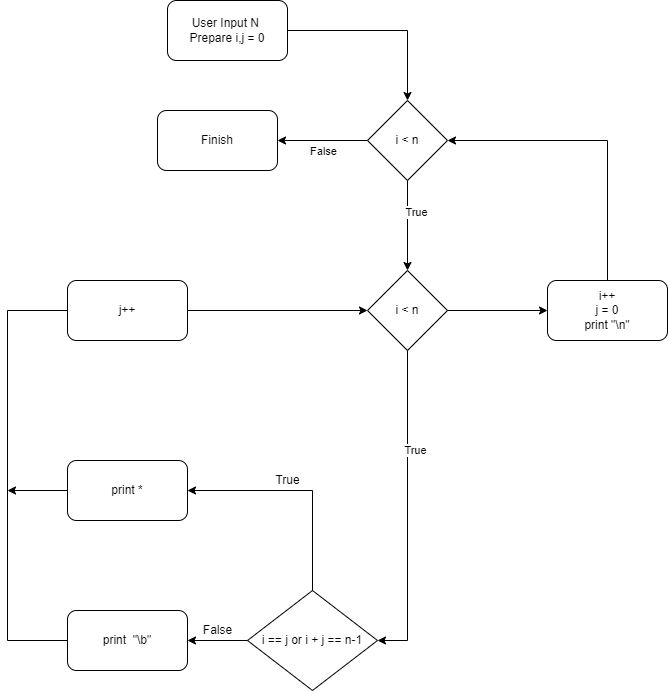

The diagram above was exported from draw.io. Its source (the exported page's mxGraphModel, read from the mxfile embedded in the PNG):
<mxGraphModel dx="1422" dy="794" grid="1" gridSize="10" guides="1" tooltips="1" connect="1" arrows="1" fold="1" page="1" pageScale="1" pageWidth="850" pageHeight="1100" math="0" shadow="0">
  <root>
    <mxCell id="0" />
    <mxCell id="1" parent="0" />
    <mxCell id="iNDGzKluYmfVL_c4qqF4-1" value="User Input N&amp;nbsp;&lt;br&gt;Prepare i,j = 0" style="rounded=1;whiteSpace=wrap;html=1;" vertex="1" parent="1">
      <mxGeometry x="240" y="40" width="120" height="60" as="geometry" />
    </mxCell>
    <mxCell id="iNDGzKluYmfVL_c4qqF4-2" value="Finish" style="rounded=1;whiteSpace=wrap;html=1;" vertex="1" parent="1">
      <mxGeometry x="230" y="150" width="120" height="60" as="geometry" />
    </mxCell>
    <mxCell id="iNDGzKluYmfVL_c4qqF4-3" value="i &amp;lt; n" style="rhombus;whiteSpace=wrap;html=1;" vertex="1" parent="1">
      <mxGeometry x="440" y="140" width="80" height="80" as="geometry" />
    </mxCell>
    <mxCell id="iNDGzKluYmfVL_c4qqF4-4" value="i &amp;lt; n" style="rhombus;whiteSpace=wrap;html=1;" vertex="1" parent="1">
      <mxGeometry x="440" y="310" width="80" height="80" as="geometry" />
    </mxCell>
    <mxCell id="iNDGzKluYmfVL_c4qqF4-5" value="i++&lt;br&gt;j = 0&lt;br&gt;print &quot;\n&quot;" style="rounded=1;whiteSpace=wrap;html=1;" vertex="1" parent="1">
      <mxGeometry x="620" y="320" width="120" height="60" as="geometry" />
    </mxCell>
    <mxCell id="iNDGzKluYmfVL_c4qqF4-6" value="j++" style="rounded=1;whiteSpace=wrap;html=1;" vertex="1" parent="1">
      <mxGeometry x="140" y="320" width="120" height="60" as="geometry" />
    </mxCell>
    <mxCell id="iNDGzKluYmfVL_c4qqF4-7" value="print *" style="rounded=1;whiteSpace=wrap;html=1;" vertex="1" parent="1">
      <mxGeometry x="140" y="500" width="120" height="60" as="geometry" />
    </mxCell>
    <mxCell id="iNDGzKluYmfVL_c4qqF4-8" value="print&amp;nbsp; &quot;\b&quot;" style="rounded=1;whiteSpace=wrap;html=1;" vertex="1" parent="1">
      <mxGeometry x="140" y="650" width="120" height="60" as="geometry" />
    </mxCell>
    <mxCell id="iNDGzKluYmfVL_c4qqF4-9" value="i == j or i + j == n-1" style="rhombus;whiteSpace=wrap;html=1;" vertex="1" parent="1">
      <mxGeometry x="320" y="630" width="130" height="100" as="geometry" />
    </mxCell>
    <mxCell id="iNDGzKluYmfVL_c4qqF4-10" value="" style="endArrow=classic;html=1;rounded=0;exitX=1;exitY=0.5;exitDx=0;exitDy=0;entryX=0.5;entryY=0;entryDx=0;entryDy=0;" edge="1" parent="1" source="iNDGzKluYmfVL_c4qqF4-1" target="iNDGzKluYmfVL_c4qqF4-3">
      <mxGeometry width="50" height="50" relative="1" as="geometry">
        <mxPoint x="390" y="140" as="sourcePoint" />
        <mxPoint x="450" y="350" as="targetPoint" />
        <Array as="points">
          <mxPoint x="480" y="70" />
        </Array>
      </mxGeometry>
    </mxCell>
    <mxCell id="iNDGzKluYmfVL_c4qqF4-11" value="" style="endArrow=classic;html=1;rounded=0;exitX=0;exitY=0.5;exitDx=0;exitDy=0;entryX=1;entryY=0.5;entryDx=0;entryDy=0;" edge="1" parent="1" source="iNDGzKluYmfVL_c4qqF4-3" target="iNDGzKluYmfVL_c4qqF4-2">
      <mxGeometry width="50" height="50" relative="1" as="geometry">
        <mxPoint x="400" y="400" as="sourcePoint" />
        <mxPoint x="450" y="350" as="targetPoint" />
      </mxGeometry>
    </mxCell>
    <mxCell id="iNDGzKluYmfVL_c4qqF4-22" value="False" style="edgeLabel;html=1;align=center;verticalAlign=middle;resizable=0;points=[];" vertex="1" connectable="0" parent="iNDGzKluYmfVL_c4qqF4-11">
      <mxGeometry y="10" relative="1" as="geometry">
        <mxPoint as="offset" />
      </mxGeometry>
    </mxCell>
    <mxCell id="iNDGzKluYmfVL_c4qqF4-12" value="" style="endArrow=classic;html=1;rounded=0;exitX=0.5;exitY=1;exitDx=0;exitDy=0;entryX=0.5;entryY=0;entryDx=0;entryDy=0;" edge="1" parent="1" source="iNDGzKluYmfVL_c4qqF4-3" target="iNDGzKluYmfVL_c4qqF4-4">
      <mxGeometry width="50" height="50" relative="1" as="geometry">
        <mxPoint x="500" y="250" as="sourcePoint" />
        <mxPoint x="550" y="200" as="targetPoint" />
      </mxGeometry>
    </mxCell>
    <mxCell id="iNDGzKluYmfVL_c4qqF4-23" value="True" style="edgeLabel;html=1;align=center;verticalAlign=middle;resizable=0;points=[];" vertex="1" connectable="0" parent="iNDGzKluYmfVL_c4qqF4-12">
      <mxGeometry x="-0.3111" y="8" relative="1" as="geometry">
        <mxPoint as="offset" />
      </mxGeometry>
    </mxCell>
    <mxCell id="iNDGzKluYmfVL_c4qqF4-13" value="" style="endArrow=classic;html=1;rounded=0;exitX=0.5;exitY=0;exitDx=0;exitDy=0;entryX=1;entryY=0.5;entryDx=0;entryDy=0;" edge="1" parent="1" source="iNDGzKluYmfVL_c4qqF4-5" target="iNDGzKluYmfVL_c4qqF4-3">
      <mxGeometry width="50" height="50" relative="1" as="geometry">
        <mxPoint x="650" y="240" as="sourcePoint" />
        <mxPoint x="700" y="190" as="targetPoint" />
        <Array as="points">
          <mxPoint x="680" y="180" />
        </Array>
      </mxGeometry>
    </mxCell>
    <mxCell id="iNDGzKluYmfVL_c4qqF4-14" value="" style="endArrow=classic;html=1;rounded=0;exitX=1;exitY=0.5;exitDx=0;exitDy=0;" edge="1" parent="1" source="iNDGzKluYmfVL_c4qqF4-4">
      <mxGeometry width="50" height="50" relative="1" as="geometry">
        <mxPoint x="520" y="380" as="sourcePoint" />
        <mxPoint x="620" y="350" as="targetPoint" />
      </mxGeometry>
    </mxCell>
    <mxCell id="iNDGzKluYmfVL_c4qqF4-15" value="" style="endArrow=classic;html=1;rounded=0;exitX=1;exitY=0.5;exitDx=0;exitDy=0;entryX=0;entryY=0.5;entryDx=0;entryDy=0;" edge="1" parent="1" source="iNDGzKluYmfVL_c4qqF4-6" target="iNDGzKluYmfVL_c4qqF4-4">
      <mxGeometry width="50" height="50" relative="1" as="geometry">
        <mxPoint x="310" y="360" as="sourcePoint" />
        <mxPoint x="360" y="310" as="targetPoint" />
      </mxGeometry>
    </mxCell>
    <mxCell id="iNDGzKluYmfVL_c4qqF4-16" value="" style="endArrow=classic;html=1;rounded=0;exitX=0.5;exitY=1;exitDx=0;exitDy=0;entryX=1;entryY=0.5;entryDx=0;entryDy=0;" edge="1" parent="1" source="iNDGzKluYmfVL_c4qqF4-4" target="iNDGzKluYmfVL_c4qqF4-9">
      <mxGeometry width="50" height="50" relative="1" as="geometry">
        <mxPoint x="490" y="480" as="sourcePoint" />
        <mxPoint x="480" y="680" as="targetPoint" />
        <Array as="points">
          <mxPoint x="480" y="680" />
        </Array>
      </mxGeometry>
    </mxCell>
    <mxCell id="iNDGzKluYmfVL_c4qqF4-24" value="True" style="edgeLabel;html=1;align=center;verticalAlign=middle;resizable=0;points=[];" vertex="1" connectable="0" parent="iNDGzKluYmfVL_c4qqF4-16">
      <mxGeometry x="-0.3812" y="7" relative="1" as="geometry">
        <mxPoint as="offset" />
      </mxGeometry>
    </mxCell>
    <mxCell id="iNDGzKluYmfVL_c4qqF4-17" value="" style="endArrow=classic;html=1;rounded=0;exitX=0;exitY=0.5;exitDx=0;exitDy=0;entryX=1;entryY=0.5;entryDx=0;entryDy=0;" edge="1" parent="1" source="iNDGzKluYmfVL_c4qqF4-9" target="iNDGzKluYmfVL_c4qqF4-8">
      <mxGeometry width="50" height="50" relative="1" as="geometry">
        <mxPoint x="300" y="660" as="sourcePoint" />
        <mxPoint x="350" y="610" as="targetPoint" />
      </mxGeometry>
    </mxCell>
    <mxCell id="iNDGzKluYmfVL_c4qqF4-18" value="" style="endArrow=classic;html=1;rounded=0;entryX=1;entryY=0.5;entryDx=0;entryDy=0;exitX=0.5;exitY=0;exitDx=0;exitDy=0;" edge="1" parent="1" source="iNDGzKluYmfVL_c4qqF4-9" target="iNDGzKluYmfVL_c4qqF4-7">
      <mxGeometry width="50" height="50" relative="1" as="geometry">
        <mxPoint x="400" y="600" as="sourcePoint" />
        <mxPoint x="430" y="570" as="targetPoint" />
        <Array as="points">
          <mxPoint x="385" y="530" />
        </Array>
      </mxGeometry>
    </mxCell>
    <mxCell id="iNDGzKluYmfVL_c4qqF4-20" value="" style="endArrow=none;html=1;rounded=0;exitX=0;exitY=0.5;exitDx=0;exitDy=0;entryX=0;entryY=0.5;entryDx=0;entryDy=0;" edge="1" parent="1" source="iNDGzKluYmfVL_c4qqF4-8" target="iNDGzKluYmfVL_c4qqF4-6">
      <mxGeometry width="50" height="50" relative="1" as="geometry">
        <mxPoint x="60" y="680" as="sourcePoint" />
        <mxPoint x="110" y="630" as="targetPoint" />
        <Array as="points">
          <mxPoint x="80" y="680" />
          <mxPoint x="80" y="350" />
        </Array>
      </mxGeometry>
    </mxCell>
    <mxCell id="iNDGzKluYmfVL_c4qqF4-21" value="" style="endArrow=classic;html=1;rounded=0;exitX=0;exitY=0.5;exitDx=0;exitDy=0;" edge="1" parent="1" source="iNDGzKluYmfVL_c4qqF4-7">
      <mxGeometry width="50" height="50" relative="1" as="geometry">
        <mxPoint x="400" y="400" as="sourcePoint" />
        <mxPoint x="80" y="530" as="targetPoint" />
      </mxGeometry>
    </mxCell>
    <mxCell id="iNDGzKluYmfVL_c4qqF4-25" value="True" style="text;html=1;align=center;verticalAlign=middle;resizable=0;points=[];autosize=1;strokeColor=none;fillColor=none;" vertex="1" parent="1">
      <mxGeometry x="335" y="505" width="50" height="30" as="geometry" />
    </mxCell>
    <mxCell id="iNDGzKluYmfVL_c4qqF4-26" value="False" style="text;html=1;align=center;verticalAlign=middle;resizable=0;points=[];autosize=1;strokeColor=none;fillColor=none;" vertex="1" parent="1">
      <mxGeometry x="265" y="655" width="50" height="30" as="geometry" />
    </mxCell>
  </root>
</mxGraphModel>